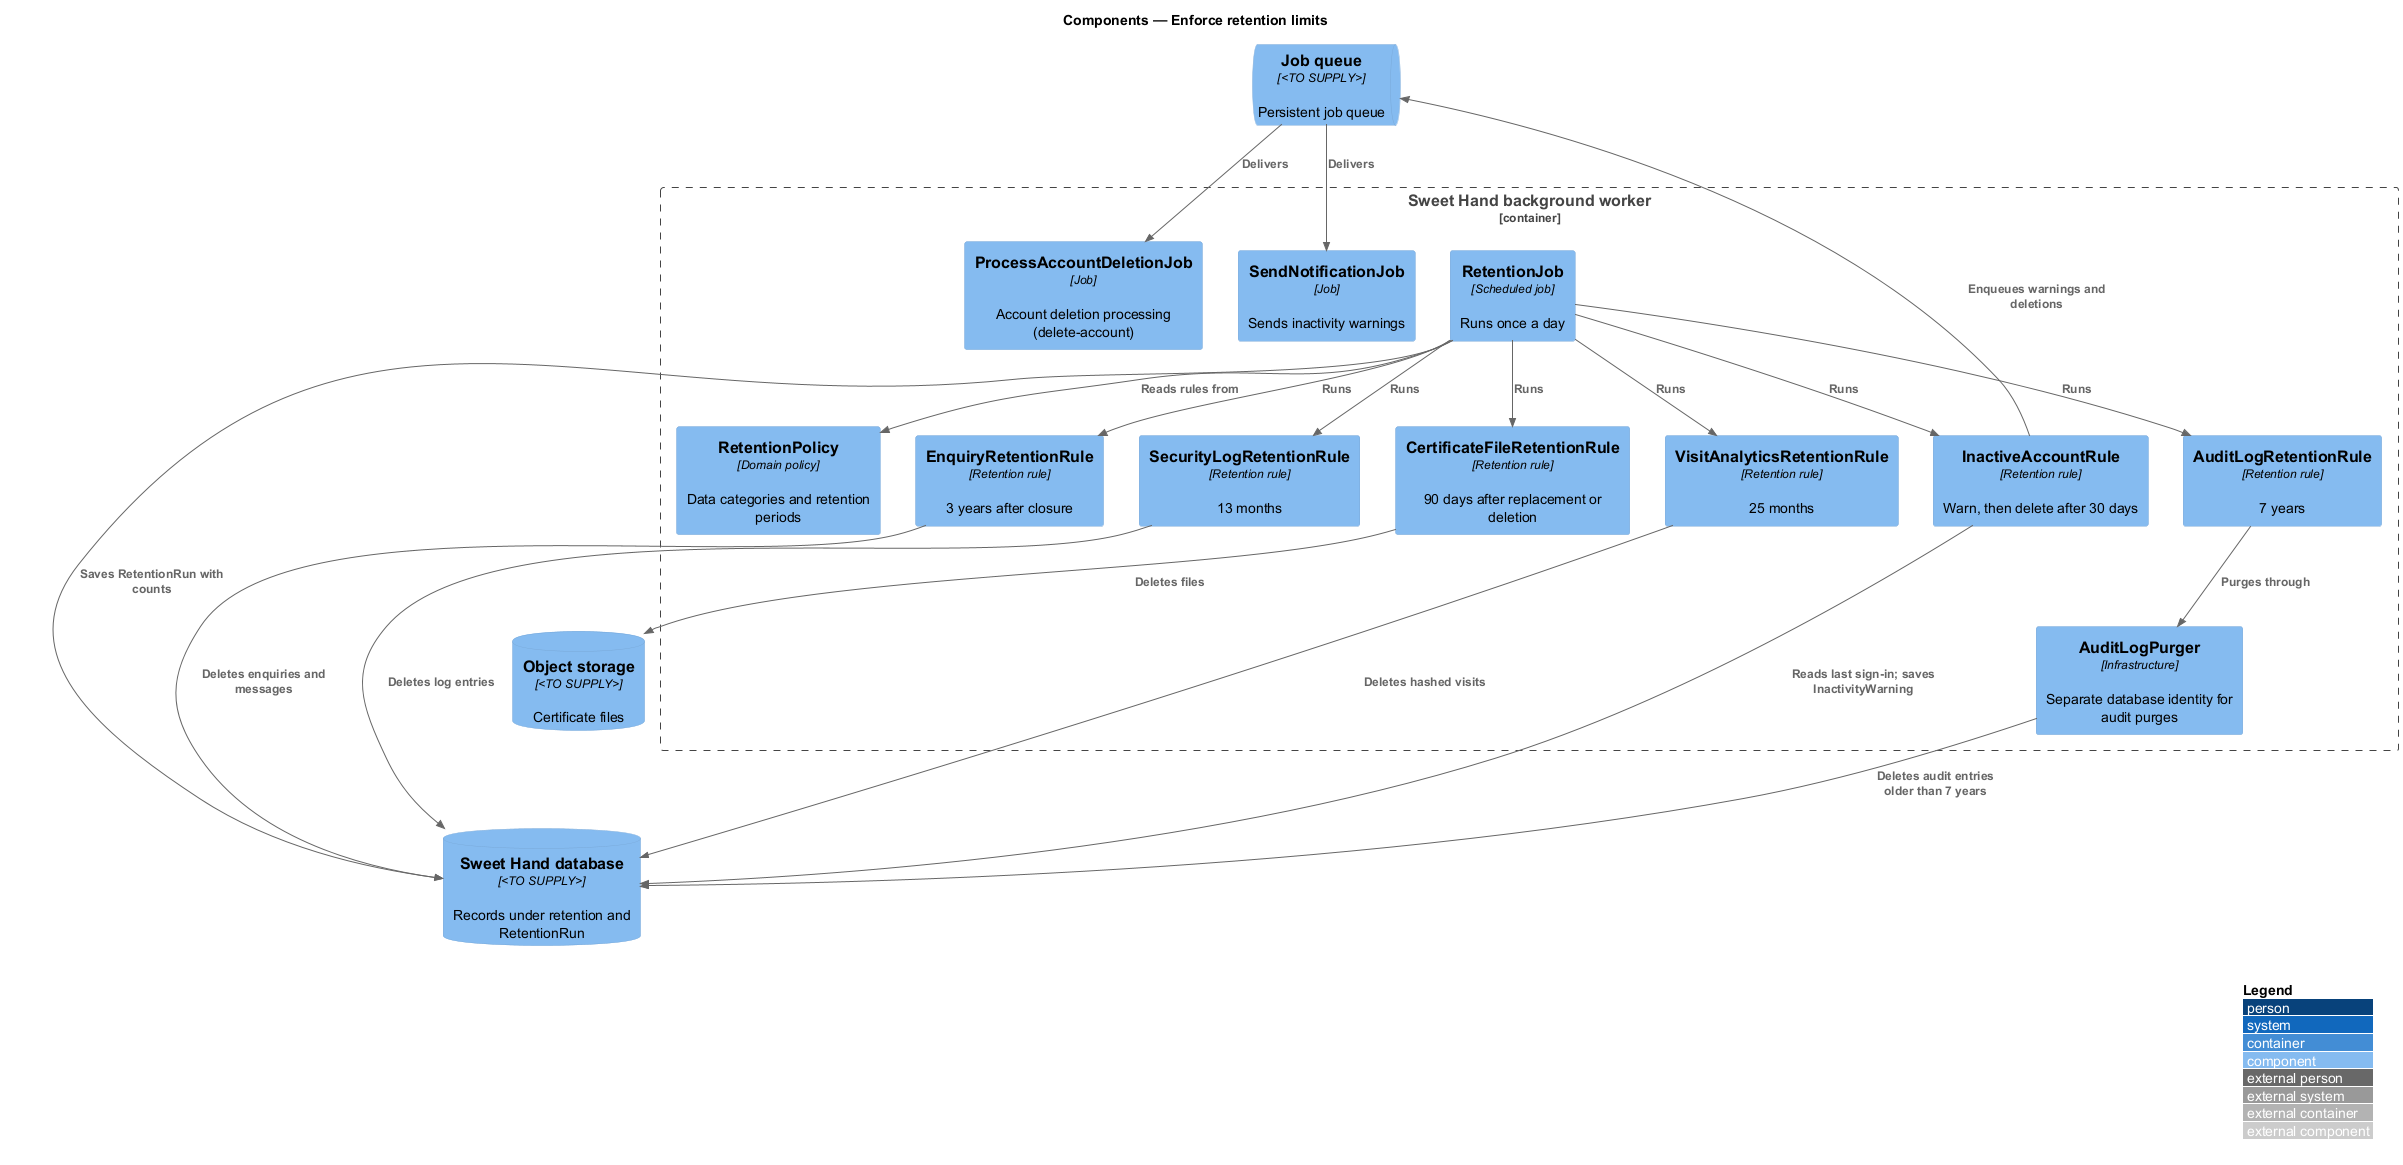

The diagram above was rendered by PlantUML. Its source (embedded in the PNG):
@startuml
!include <C4/C4_Component>
LAYOUT_WITH_LEGEND()
title Components — Enforce retention limits

Container_Boundary(worker, "Sweet Hand background worker") {
  Component(job, "RetentionJob", "Scheduled job", "Runs once a day")
  Component(policy, "RetentionPolicy", "Domain policy", "Data categories and retention periods")
  Component(enquiryRule, "EnquiryRetentionRule", "Retention rule", "3 years after closure")
  Component(accountRule, "InactiveAccountRule", "Retention rule", "Warn, then delete after 30 days")
  Component(securityRule, "SecurityLogRetentionRule", "Retention rule", "13 months")
  Component(certRule, "CertificateFileRetentionRule", "Retention rule", "90 days after replacement or deletion")
  Component(auditRule, "AuditLogRetentionRule", "Retention rule", "7 years")
  Component(visitRule, "VisitAnalyticsRetentionRule", "Retention rule", "25 months")
  Component(deletion, "ProcessAccountDeletionJob", "Job", "Account deletion processing (delete-account)")
  Component(notify, "SendNotificationJob", "Job", "Sends inactivity warnings")
  Component(purger, "AuditLogPurger", "Infrastructure", "Separate database identity for audit purges")
}

ComponentDb(db, "Sweet Hand database", "<TO SUPPLY>", "Records under retention and RetentionRun")
ComponentDb(storage, "Object storage", "<TO SUPPLY>", "Certificate files")
ComponentQueue(queue, "Job queue", "<TO SUPPLY>", "Persistent job queue")

Rel(job, policy, "Reads rules from")
Rel(job, enquiryRule, "Runs")
Rel(job, accountRule, "Runs")
Rel(job, securityRule, "Runs")
Rel(job, certRule, "Runs")
Rel(job, auditRule, "Runs")
Rel(job, visitRule, "Runs")
Rel(job, db, "Saves RetentionRun with counts")
Rel(enquiryRule, db, "Deletes enquiries and messages")
Rel(accountRule, db, "Reads last sign-in; saves InactivityWarning")
Rel(accountRule, queue, "Enqueues warnings and deletions")
Rel(securityRule, db, "Deletes log entries")
Rel(certRule, storage, "Deletes files")
Rel(auditRule, purger, "Purges through")
Rel(purger, db, "Deletes audit entries older than 7 years")
Rel(visitRule, db, "Deletes hashed visits")
Rel(queue, deletion, "Delivers")
Rel(queue, notify, "Delivers")
@enduml